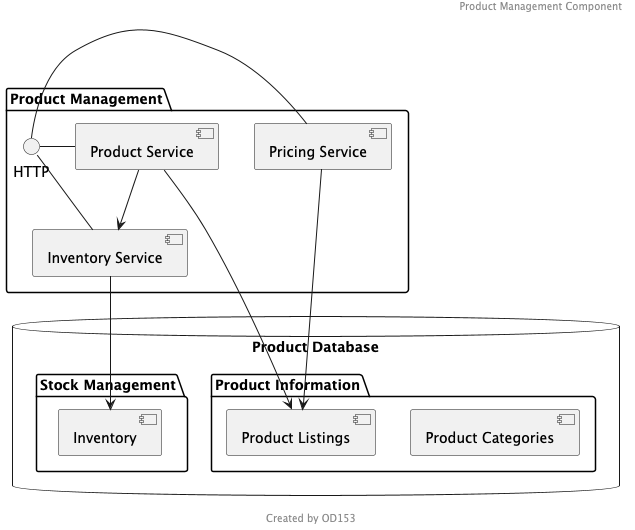

The diagram above was rendered by PlantUML. Its source (embedded in the PNG):
@startuml
header Product Management Component
footer Created by OD153
package "Product Management" {
  HTTP - [Product Service]
  HTTP - [Inventory Service]
  HTTP - [Pricing Service]
}

database "Product Database" {
  folder "Product Information" {
    [Product Listings]
    [Product Categories]
  }
  folder "Stock Management" {
    [Inventory]
  }
}

[Product Service] --> [Product Listings]
[Product Service] --> [Inventory Service]
[Inventory Service] --> [Inventory]
[Pricing Service] --> [Product Listings]
@enduml